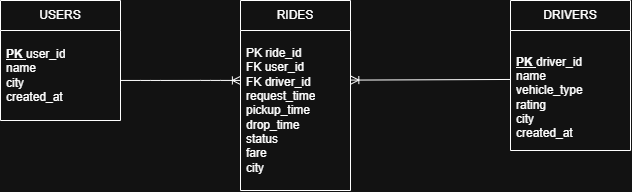

The diagram above was exported from draw.io. Its source (the exported page's mxGraphModel, read from the mxfile embedded in the PNG):
<mxGraphModel dx="719" dy="388" grid="1" gridSize="10" guides="1" tooltips="1" connect="1" arrows="1" fold="1" page="1" pageScale="1" pageWidth="827" pageHeight="1169" math="0" shadow="0">
  <root>
    <mxCell id="0" />
    <mxCell id="1" parent="0" />
    <mxCell id="xlAqUzOpG9xu5sIFnEth-1" parent="1" style="swimlane;fontStyle=0;childLayout=stackLayout;horizontal=1;startSize=30;horizontalStack=0;resizeParent=1;resizeParentMax=0;resizeLast=0;collapsible=1;marginBottom=0;whiteSpace=wrap;html=1;rounded=0;" value="USERS" vertex="1">
      <mxGeometry height="120" width="120" x="70" y="40" as="geometry" />
    </mxCell>
    <mxCell id="xlAqUzOpG9xu5sIFnEth-2" parent="xlAqUzOpG9xu5sIFnEth-1" style="text;strokeColor=none;fillColor=none;align=left;verticalAlign=middle;spacingLeft=4;spacingRight=4;overflow=hidden;points=[[0,0.5],[1,0.5]];portConstraint=eastwest;rotatable=0;whiteSpace=wrap;html=1;rounded=0;" value="&lt;div&gt;&lt;b&gt;&lt;u&gt;PK &lt;/u&gt;&lt;/b&gt;user_id&lt;/div&gt;&lt;div&gt;name&lt;/div&gt;&lt;div&gt;city&lt;/div&gt;&lt;div&gt;created_at&lt;/div&gt;" vertex="1">
      <mxGeometry height="90" width="120" y="30" as="geometry" />
    </mxCell>
    <mxCell id="xlAqUzOpG9xu5sIFnEth-5" parent="1" style="swimlane;fontStyle=0;childLayout=stackLayout;horizontal=1;startSize=30;horizontalStack=0;resizeParent=1;resizeParentMax=0;resizeLast=0;collapsible=1;marginBottom=0;whiteSpace=wrap;html=1;rounded=0;" value="DRIVERS" vertex="1">
      <mxGeometry height="150" width="120" x="580" y="40" as="geometry" />
    </mxCell>
    <mxCell id="xlAqUzOpG9xu5sIFnEth-6" parent="xlAqUzOpG9xu5sIFnEth-5" style="text;strokeColor=none;fillColor=none;align=left;verticalAlign=middle;spacingLeft=4;spacingRight=4;overflow=hidden;points=[[0,0.5],[1,0.5]];portConstraint=eastwest;rotatable=0;whiteSpace=wrap;html=1;rounded=0;" value="&lt;div&gt;&lt;b&gt;&lt;u&gt;&lt;br&gt;&lt;/u&gt;&lt;/b&gt;&lt;/div&gt;&lt;div&gt;&lt;b&gt;&lt;u&gt;PK &lt;/u&gt;&lt;/b&gt;driver_id&lt;/div&gt;&lt;div&gt;name&lt;/div&gt;&lt;div&gt;vehicle_type&lt;/div&gt;&lt;div&gt;rating&lt;/div&gt;&lt;div&gt;city&lt;/div&gt;&lt;div&gt;created_at&lt;/div&gt;" vertex="1">
      <mxGeometry height="120" width="120" y="30" as="geometry" />
    </mxCell>
    <mxCell id="xlAqUzOpG9xu5sIFnEth-9" parent="1" style="swimlane;fontStyle=0;childLayout=stackLayout;horizontal=1;startSize=30;horizontalStack=0;resizeParent=1;resizeParentMax=0;resizeLast=0;collapsible=1;marginBottom=0;whiteSpace=wrap;html=1;rounded=0;" value="RIDES" vertex="1">
      <mxGeometry height="190" width="110" x="310" y="40" as="geometry" />
    </mxCell>
    <mxCell id="xlAqUzOpG9xu5sIFnEth-10" parent="xlAqUzOpG9xu5sIFnEth-9" style="text;strokeColor=none;fillColor=none;align=left;verticalAlign=middle;spacingLeft=4;spacingRight=4;overflow=hidden;points=[[0,0.5],[1,0.5]];portConstraint=eastwest;rotatable=0;whiteSpace=wrap;html=1;rounded=0;" value="&lt;div&gt;PK ride_id&lt;/div&gt;&lt;div&gt;FK user_id&lt;/div&gt;&lt;div&gt;FK driver_id&lt;/div&gt;&lt;div&gt;request_time&lt;/div&gt;&lt;div&gt;pickup_time&lt;/div&gt;&lt;div&gt;drop_time&lt;/div&gt;&lt;div&gt;status&lt;/div&gt;&lt;div&gt;fare&lt;/div&gt;&lt;div&gt;city&lt;/div&gt;" vertex="1">
      <mxGeometry height="160" width="110" y="30" as="geometry" />
    </mxCell>
    <mxCell id="xlAqUzOpG9xu5sIFnEth-34" edge="1" parent="1" source="xlAqUzOpG9xu5sIFnEth-2" style="edgeStyle=entityRelationEdgeStyle;fontSize=12;html=1;endArrow=ERoneToMany;exitX=0.998;exitY=0.555;exitDx=0;exitDy=0;exitPerimeter=0;entryX=-0.001;entryY=0.312;entryDx=0;entryDy=0;entryPerimeter=0;" target="xlAqUzOpG9xu5sIFnEth-10" value="">
      <mxGeometry height="100" relative="1" width="100" as="geometry">
        <mxPoint x="320" y="220" as="sourcePoint" />
        <mxPoint x="300" y="120" as="targetPoint" />
      </mxGeometry>
    </mxCell>
    <mxCell id="xlAqUzOpG9xu5sIFnEth-35" edge="1" parent="1" source="xlAqUzOpG9xu5sIFnEth-6" style="fontSize=12;html=1;endArrow=ERoneToMany;exitX=0;exitY=0.408;exitDx=0;exitDy=0;exitPerimeter=0;entryX=1.003;entryY=0.31;entryDx=0;entryDy=0;entryPerimeter=0;" target="xlAqUzOpG9xu5sIFnEth-10" value="">
      <mxGeometry height="100" relative="1" width="100" as="geometry">
        <mxPoint x="530" y="180" as="sourcePoint" />
        <mxPoint x="430" y="130" as="targetPoint" />
      </mxGeometry>
    </mxCell>
  </root>
</mxGraphModel>